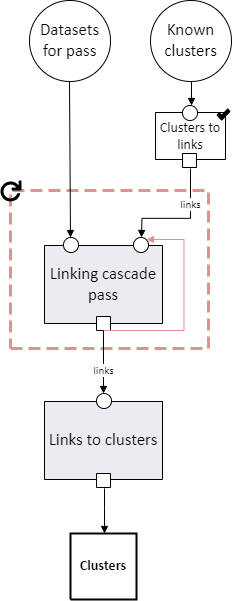

The diagram above was exported from draw.io. Its source (the exported page's mxGraphModel, read from the mxfile embedded in the PNG):
<mxGraphModel dx="313" dy="497" grid="1" gridSize="10" guides="1" tooltips="1" connect="1" arrows="1" fold="1" page="1" pageScale="1" pageWidth="850" pageHeight="1100" math="0" shadow="0">
  <root>
    <mxCell id="0" />
    <mxCell id="1" parent="0" />
    <UserObject label="" tags="Background" id="2">
      <mxCell style="vsdxID=1177;fillColor=none;gradientColor=none;shape=stencil(nZBLDoAgDERP0z3SIyjew0SURgSD+Lu9kMZoXLhwN9O+tukAlrNpJg1SzDH4QW/URgNYgZTkjA4UkwJUgGXng+6DX1zLfmoymdXo17xh5zmRJ6Q42BWCfc2oJfdAr+Yv+AP9Cb7OJ3H/2JG1HNGz/84klThPVCc=);dashed=1;dashPattern=4.00 2.00;strokeColor=#d9958f;strokeWidth=3;points=[[0.5,1,0],[1,0.5,0],[0.5,0,0],[0,0.5,0],[0.5,0.5,0]];labelBackgroundColor=none;rounded=0;html=1;whiteSpace=wrap;" vertex="1" parent="1">
        <mxGeometry x="70" y="220" width="198" height="158" as="geometry" />
      </mxCell>
    </UserObject>
    <UserObject label="" tags="Background" id="3">
      <mxCell style="vsdxID=2;fillColor=#ffffff;gradientColor=none;shape=stencil(rVFBDsIwDHtNj5VCK14wxj8ilm0VZZ3SAuX3tAoIBhwQ4mbHjhMlyjZxxJmUgZg47OnsujQqu1HGuGkkdqkgZVtlmz4wDRyOUyd8xuqs6BBONSFLH9QOAxdha6FbcSLvisR5oQEvvfegFXyMgqwxu6g5JEwuTIupHnkgXcbo3uNwyxEpnonmt/Ivi/1nLfhirQIeZ+6d9/KlZ/31LaUkL7XtFQ==);strokeColor=#000000;points=[[0.5,0,0],[0.5,0.5,0],[0,0.5,0],[0.5,1,0],[1,0.5,0],[0.15,0.85,0],[0.85,0.85,0],[0.85,0.15,0],[0.15,0.15,0]];labelBackgroundColor=none;rounded=0;html=1;whiteSpace=wrap;" vertex="1" parent="1">
        <mxGeometry x="89" y="30" width="81" height="81" as="geometry" />
      </mxCell>
    </UserObject>
    <mxCell id="4" value="&lt;div style=&quot;font-size: 1px&quot;&gt;&lt;font style=&quot;font-size:16.93px;font-family:Calibri;color:#000000;direction:ltr;letter-spacing:0px;line-height:120%;opacity:1&quot;&gt;Datasets for pass&lt;br/&gt;&lt;/font&gt;&lt;/div&gt;" style="text;vsdxID=2;fillColor=none;gradientColor=none;strokeColor=none;points=[[0.5,0,0],[0.5,0.5,0],[0,0.5,0],[0.5,1,0],[1,0.5,0],[0.15,0.85,0],[0.85,0.85,0],[0.85,0.15,0],[0.15,0.15,0]];labelBackgroundColor=none;rounded=0;html=1;whiteSpace=wrap;verticalAlign=middle;align=center;overflow=width;;html=1;" vertex="1" parent="3">
      <mxGeometry x="5.08" y="9.84" width="71.16" height="60.99" as="geometry" />
    </mxCell>
    <UserObject label="&lt;div style=&quot;font-size: 1px&quot;&gt;&lt;font style=&quot;font-size:16.93px;font-family:Calibri;color:#000000;direction:ltr;letter-spacing:0px;line-height:120%;opacity:1&quot;&gt;Linking cascade pass&lt;br/&gt;&lt;/font&gt;&lt;/div&gt;" tags="Background" id="5">
      <mxCell style="verticalAlign=middle;align=center;overflow=width;vsdxID=1137;fillColor=#eeeaf2;gradientColor=none;shape=stencil(nZBLDoAgDERP0z3SIyjew0SURgSD+Lu9kMZoXLhwN9O+tukAlrNpJg1SzDH4QW/URgNYgZTkjA4UkwJUgGXng+6DX1zLfmoymdXo17xh5zmRJ6Q42BWCfc2oJfdAr+Yv+AP9Cb7OJ3H/2JG1HNGz/84klThPVCc=);strokeColor=#000000;points=[[0.5,1,0],[1,0.5,0],[0.5,0,0],[0,0.5,0],[0.5,0.5,0]];labelBackgroundColor=none;rounded=0;html=1;whiteSpace=wrap;" vertex="1" parent="1">
        <mxGeometry x="104" y="275" width="118" height="78" as="geometry" />
      </mxCell>
    </UserObject>
    <UserObject label="" tags="Background" id="6">
      <mxCell style="vsdxID=1149;fillColor=#ffffff;gradientColor=none;shape=stencil(rVFBDsIwDHtNj5VCK14wxj8ilm0VZZ3SAuX3tAoIBhwQ4mbHjhMlyjZxxJmUgZg47OnsujQqu1HGuGkkdqkgZVtlmz4wDRyOUyd8xuqs6BBONSFLH9QOAxdha6FbcSLvisR5oQEvvfegFXyMgqwxu6g5JEwuTIupHnkgXcbo3uNwyxEpnonmt/Ivi/1nLfhirQIeZ+6d9/KlZ/31LaUkL7XtFQ==);strokeColor=#000000;points=[[0.5,0,0],[0.5,0.5,0],[0,0.5,0],[0.5,1,0],[1,0.5,0],[0.15,0.85,0],[0.85,0.85,0],[0.85,0.15,0],[0.15,0.15,0]];labelBackgroundColor=none;rounded=0;html=1;whiteSpace=wrap;" vertex="1" parent="1">
        <mxGeometry x="210" y="30" width="81" height="81" as="geometry" />
      </mxCell>
    </UserObject>
    <mxCell id="7" value="&lt;div style=&quot;font-size: 1px&quot;&gt;&lt;font style=&quot;font-size:16.93px;font-family:Calibri;color:#000000;direction:ltr;letter-spacing:0px;line-height:120%;opacity:1&quot;&gt;Known clusters&lt;br/&gt;&lt;/font&gt;&lt;/div&gt;" style="text;vsdxID=1149;fillColor=none;gradientColor=none;strokeColor=none;points=[[0.5,0,0],[0.5,0.5,0],[0,0.5,0],[0.5,1,0],[1,0.5,0],[0.15,0.85,0],[0.85,0.85,0],[0.85,0.15,0],[0.15,0.15,0]];labelBackgroundColor=none;rounded=0;html=1;whiteSpace=wrap;verticalAlign=middle;align=center;overflow=width;;html=1;" vertex="1" parent="6">
      <mxGeometry x="5.08" y="9.84" width="71.16" height="60.99" as="geometry" />
    </mxCell>
    <UserObject label="&lt;div style=&quot;font-size: 1px&quot;&gt;&lt;font style=&quot;font-size:16.93px;font-family:Calibri;color:#000000;direction:ltr;letter-spacing:0px;line-height:120%;opacity:1&quot;&gt;Links to clusters&lt;br/&gt;&lt;/font&gt;&lt;/div&gt;" tags="Background" id="8">
      <mxCell style="verticalAlign=middle;align=center;overflow=width;vsdxID=1158;fillColor=#eeeaf2;gradientColor=none;shape=stencil(nZBLDoAgDERP0z3SIyjew0SURgSD+Lu9kMZoXLhwN9O+tukAlrNpJg1SzDH4QW/URgNYgZTkjA4UkwJUgGXng+6DX1zLfmoymdXo17xh5zmRJ6Q42BWCfc2oJfdAr+Yv+AP9Cb7OJ3H/2JG1HNGz/84klThPVCc=);strokeColor=#000000;points=[[0.5,1,0],[1,0.5,0],[0.5,0,0],[0,0.5,0],[0.5,0.5,0]];labelBackgroundColor=none;rounded=0;html=1;whiteSpace=wrap;" vertex="1" parent="1">
        <mxGeometry x="104" y="431" width="118" height="78" as="geometry" />
      </mxCell>
    </UserObject>
    <UserObject label="" tags="Background" id="14">
      <mxCell style="vsdxID=1168;fillColor=#ffffff;gradientColor=none;shape=stencil(nZBLDoAgDERP0z3SIyjew0SURgSD+Lu9kMZoXLhwN9O+tukAlrNpJg1SzDH4QW/URgNYgZTkjA4UkwJUgGXng+6DX1zLfmoymdXo17xh5zmRJ6Q42BWCfc2oJfdAr+Yv+AP9Cb7OJ3H/2JG1HNGz/84klThPVCc=);strokeColor=#000000;points=[[0,0.5,0],[1,0.5,0],[0.5,1,0],[0.5,0,0]];labelBackgroundColor=none;rounded=0;html=1;whiteSpace=wrap;" vertex="1" parent="1">
        <mxGeometry x="156" y="346" width="14" height="14" as="geometry" />
      </mxCell>
    </UserObject>
    <UserObject label="" tags="Background" id="15">
      <mxCell style="vsdxID=1169;fillColor=#ffffff;gradientColor=none;shape=stencil(vVFBDgIhDHwNRxKE+IJ1/Ufjll0iLpuCLv5eSDWKevLgbaYznTatMF2cYEGhVUwUjri6IU3C7ITWbp6QXCpImF6YzgbCkcJ5HpgvUJ0VncKlJmTuU7VDqyuzLdM9O4EORaLcaIpa7yNoo75GqSwhuygpJEguzM1UDzSiLGOk9TDec1iKK+LyUf5lsf+tVcDzzNZ5z1961d/fUkr8UtPfAA==);strokeColor=#000000;points=[[0.5,0,0],[0.5,0.5,0],[0,0.5,0],[0.5,1,0],[1,0.5,0],[0.15,0.85,0],[0.85,0.85,0],[0.85,0.15,0],[0.15,0.15,0]];labelBackgroundColor=none;rounded=0;html=1;whiteSpace=wrap;" vertex="1" parent="1">
        <mxGeometry x="123" y="267" width="15" height="15" as="geometry" />
      </mxCell>
    </UserObject>
    <UserObject label="" tags="Background" id="16">
      <mxCell style="vsdxID=1170;fillColor=#ffffff;gradientColor=none;shape=stencil(vVFBDgIhDHwNRxKE+IJ1/Ufjll0iLpuCLv5eSDWKevLgbaYznTatMF2cYEGhVUwUjri6IU3C7ITWbp6QXCpImF6YzgbCkcJ5HpgvUJ0VncKlJmTuU7VDqyuzLdM9O4EORaLcaIpa7yNoo75GqSwhuygpJEguzM1UDzSiLGOk9TDec1iKK+LyUf5lsf+tVcDzzNZ5z1961d/fUkr8UtPfAA==);strokeColor=#000000;points=[[0.5,0,0],[0.5,0.5,0],[0,0.5,0],[0.5,1,0],[1,0.5,0],[0.15,0.85,0],[0.85,0.85,0],[0.85,0.15,0],[0.15,0.15,0],[0.55,0,0]];labelBackgroundColor=none;rounded=0;html=1;whiteSpace=wrap;" vertex="1" parent="1">
        <mxGeometry x="193" y="267" width="15" height="15" as="geometry" />
      </mxCell>
    </UserObject>
    <UserObject label="" tags="Background" id="17">
      <mxCell style="vsdxID=1175;fillColor=none;gradientColor=none;strokeColor=none;strokeWidth=2;points=[];labelBackgroundColor=none;rounded=0;html=1;whiteSpace=wrap;" vertex="1" parent="1">
        <mxGeometry x="215" y="135" width="75" height="63" as="geometry" />
      </mxCell>
    </UserObject>
    <mxCell id="18" value="&lt;div style=&quot;font-size: 1px&quot;&gt;&lt;font style=&quot;font-size:14.11px;font-family:Calibri;color:#000000;direction:ltr;letter-spacing:0px;line-height:120%;opacity:1&quot;&gt;Clusters to links&lt;br/&gt;&lt;/font&gt;&lt;/div&gt;" style="verticalAlign=middle;align=center;overflow=width;vsdxID=1150;fillColor=#ffffff;gradientColor=none;shape=stencil(nZBLDoAgDERP0z3SIyjew0SURgSD+Lu9kMZoXLhwN9O+tukAlrNpJg1SzDH4QW/URgNYgZTkjA4UkwJUgGXng+6DX1zLfmoymdXo17xh5zmRJ6Q42BWCfc2oJfdAr+Yv+AP9Cb7OJ3H/2JG1HNGz/84klThPVCc=);strokeColor=#000000;points=[[0.5,1,0],[1,0.5,0],[0.5,0,0],[0,0.5,0],[0.5,0.5,0]];labelBackgroundColor=none;rounded=0;html=1;whiteSpace=wrap;" vertex="1" parent="17">
      <mxGeometry y="7" width="70" height="47" as="geometry" />
    </mxCell>
    <mxCell id="19" style="vsdxID=1171;fillColor=#ffffff;gradientColor=none;shape=stencil(vVFBDgIhDHwNRxKE+IJ1/Ufjll0iLpuCLv5eSDWKevLgbaYznTatMF2cYEGhVUwUjri6IU3C7ITWbp6QXCpImF6YzgbCkcJ5HpgvUJ0VncKlJmTuU7VDqyuzLdM9O4EORaLcaIpa7yNoo75GqSwhuygpJEguzM1UDzSiLGOk9TDec1iKK+LyUf5lsf+tVcDzzNZ5z1961d/fUkr8UtPfAA==);strokeColor=#000000;points=[[0.5,0,0],[0.5,0.5,0],[0,0.5,0],[0.5,1,0],[1,0.5,0],[0.15,0.85,0],[0.85,0.85,0],[0.85,0.15,0],[0.15,0.15,0],[0.55,0,0]];labelBackgroundColor=none;rounded=0;html=1;whiteSpace=wrap;" vertex="1" parent="17">
      <mxGeometry x="27" width="15" height="15" as="geometry" />
    </mxCell>
    <mxCell id="20" style="vsdxID=1172;fillColor=#ffffff;gradientColor=none;shape=stencil(nZBLDoAgDERP0z3SIyjew0SURgSD+Lu9kMZoXLhwN9O+tukAlrNpJg1SzDH4QW/URgNYgZTkjA4UkwJUgGXng+6DX1zLfmoymdXo17xh5zmRJ6Q42BWCfc2oJfdAr+Yv+AP9Cb7OJ3H/2JG1HNGz/84klThPVCc=);strokeColor=#000000;points=[[0,0.5,0],[1,0.5,0],[0.5,1,0],[0.5,0,0]];labelBackgroundColor=none;rounded=0;html=1;whiteSpace=wrap;" vertex="1" parent="17">
      <mxGeometry x="27" y="48" width="14" height="14" as="geometry" />
    </mxCell>
    <mxCell id="21" style="vsdxID=1173;fillColor=none;gradientColor=none;strokeColor=none;spacingTop=-3;spacingBottom=-3;spacingLeft=-3;spacingRight=-3;points=[];labelBackgroundColor=none;rounded=0;html=1;whiteSpace=wrap;" vertex="1" parent="17">
      <mxGeometry x="61" y="3" width="14" height="12" as="geometry" />
    </mxCell>
    <mxCell id="22" style="vsdxID=1174;fillColor=#000000;gradientColor=none;shape=stencil(lZTRdoIwDIafhtucJmlpc+3ce3gmTs4ceBA39/YrK6jpBsfdlTR/8/0lTcGr035zrAoyp75r36rPetvvC34qiOpmX3V1H1cFrwte7dqueu3ac7NN38fNkDms3tuP4YRL0qEDVw4qMl8pwgxsfyLPSfBy7pICR4kHkVEyhtiAxRS6UAoRQpiy6HcWj1kWmMYsnql/qJs7YPZgNbAVoHJe4B14VgKCEJYM+gCI2qDR5gKCBG3OgHHaW7BgtTWaVH+CigfnFCgGEFwiFQEpNelw71bTojGalcprpQk2Fi85oxWwNI9rEbz+EfEM5CVcFuCgca9sEyw7sFnfDC4z3NgkJmjcWN0s4NJkZqJ1AsEv0RpN6kqQ7GKza3UEKFl/36ryQ936wHv8tyAubs9/Vx8OaXrc7+fjIobSqOH1Nw==);strokeColor=none;strokeWidth=8;spacingTop=-3;spacingBottom=-3;spacingLeft=-3;spacingRight=-3;points=[];labelBackgroundColor=none;rounded=0;html=1;whiteSpace=wrap;" vertex="1" parent="21">
      <mxGeometry width="14" height="12" as="geometry" />
    </mxCell>
    <UserObject label="" tags="Background" id="23">
      <mxCell style="vsdxID=1178;fillColor=#ffffff;gradientColor=none;shape=stencil(vVFBDgIhDHwNRxKE+IJ1/Ufjll0iLpuCLv5eSDWKevLgbaYznTatMF2cYEGhVUwUjri6IU3C7ITWbp6QXCpImF6YzgbCkcJ5HpgvUJ0VncKlJmTuU7VDqyuzLdM9O4EORaLcaIpa7yNoo75GqSwhuygpJEguzM1UDzSiLGOk9TDec1iKK+LyUf5lsf+tVcDzzNZ5z1961d/fUkr8UtPfAA==);strokeColor=#000000;points=[[0.5,0,0],[0.5,0.5,0],[0,0.5,0],[0.5,1,0],[1,0.5,0],[0.15,0.85,0],[0.85,0.85,0],[0.85,0.15,0],[0.15,0.15,0]];labelBackgroundColor=none;rounded=0;html=1;whiteSpace=wrap;" vertex="1" parent="1">
        <mxGeometry x="156" y="423" width="15" height="15" as="geometry" />
      </mxCell>
    </UserObject>
    <UserObject label="" tags="Background" id="24">
      <mxCell style="vsdxID=1179;fillColor=#ffffff;gradientColor=none;shape=stencil(nZBLDoAgDERP0z3SIyjew0SURgSD+Lu9kMZoXLhwN9O+tukAlrNpJg1SzDH4QW/URgNYgZTkjA4UkwJUgGXng+6DX1zLfmoymdXo17xh5zmRJ6Q42BWCfc2oJfdAr+Yv+AP9Cb7OJ3H/2JG1HNGz/84klThPVCc=);strokeColor=#000000;points=[[0,0.5,0],[1,0.5,0],[0.5,1,0],[0.5,0,0]];labelBackgroundColor=none;rounded=0;html=1;whiteSpace=wrap;" vertex="1" parent="1">
        <mxGeometry x="156" y="503" width="14" height="14" as="geometry" />
      </mxCell>
    </UserObject>
    <UserObject label="" tags="Background" id="25">
      <mxCell style="vsdxID=1180;fillColor=none;gradientColor=none;strokeColor=none;spacingTop=-3;spacingBottom=-3;spacingLeft=-3;spacingRight=-3;points=[];labelBackgroundColor=none;rounded=0;html=1;whiteSpace=wrap;" vertex="1" parent="1">
        <mxGeometry x="60" y="210" width="21" height="21" as="geometry" />
      </mxCell>
    </UserObject>
    <mxCell id="26" style="vsdxID=1181;fillColor=#000000;gradientColor=none;shape=stencil(pZfbUhsxDEC/Jq8ay/JFfqb0P5gSSqaUMCG08PdVuuubnN2l07fFSDm6WZJ3dPP6ePey31nzej4df+x/H+7Pjzv6srP28Py4Px3O8rWj2x3dPBxP+++n49vz/fT3y91F8vL18/jr8gvvk15yQOGiZc3HdBIIov978nVS+PZ2mjRwVMGik+ajdztK2VGKihT6WWo+CnIUV/kEnhQ/gHGKT4Co+BGSVXwLlhU/gedVPoJzPT/KkfbfQFD8KIa7ns8CCz0/erC4xucILio+D/FnByn2fBZnk+JbMCr+vMWPCdD2fGZA6vniRuSeLyFh6vlRTKKeLymZs7TADwyBe37yPVxqKFoFD8Dcw4Mp+SjwuAH3AUgFP6VcsIXvEZJ2vpRV4bsIKvdpq/Ysgu/paEzPNqroeCg600N9KYsFqOmJdrxsjVnzibvmLWNPdhveSrCjynTzuznXHtApn8Eo+JU6QwS72udaHdQ6tc4bKTtK/Q/fD94jAel7Jldf9Rn0wz1jhKD5pTCW+owtTa3wx1JnApMUP0HUfYbqhZyPrMkmLfE9UOr5Umes0s8BnIq/SBndZxup6v/cM2f+0+G5GYytxnRSYr9kb6OR4wVBh0s6ZW+tUZZK8GJvqVm2Urqa852VZs3ExKV+PvrL/V7bVNTprE7k0BnVQnRoeiOr+HyHtyZ8Vci3vqloW1yJuueM9z7Vow/SUleNlZ6D/UI0KAxtytUlAkdT8kyQi6IK1Y0XtZXKBtNqobYaczY2DW5U5iMqU78aLEO0t5fKaljtbeYhaamr9kor1PZubZyyOOkAt6bkTujqXlgNJr1xyF6kNh6yEFc3Htk4WHciWW91glOttXx1eNh4r4zBoRMNUz+Nk2jc+NCBw8F/zW+lPrsAtDo5JaV71yUg1b04dztfpZb9r1JL8ZdJZHt++8s1/1EvAqHu5Tn/qbbAvAfSxiRsdVDrVH4qwS4vDjP4f1nC9YtncxJKZau1L4zxl/Ua0yZfXi8c/pEvbymy23yxUjWMMM6OVqrGH9f5V1+cehO6/uLUy28rVflrDesTT2T5qA/sh8PT0/Q+b/+vH+RyND3m6fYP);strokeColor=none;strokeWidth=3;spacingTop=-3;spacingBottom=-3;spacingLeft=-3;spacingRight=-3;points=[];labelBackgroundColor=none;rounded=0;html=1;whiteSpace=wrap;" vertex="1" parent="25">
      <mxGeometry width="21" height="21" as="geometry" />
    </mxCell>
    <UserObject label="&lt;div style=&quot;font-size: 1px&quot;&gt;&lt;font style=&quot;font-size:14.11px;font-family:Calibri;color:#000000;direction:ltr;letter-spacing:0px;line-height:120%;opacity:1&quot;&gt;&lt;b&gt;Clusters&lt;br/&gt;&lt;/b&gt;&lt;/font&gt;&lt;/div&gt;" tags="Background" id="27">
      <mxCell style="verticalAlign=middle;align=center;overflow=width;vsdxID=1182;fillColor=#ffffff;gradientColor=none;shape=stencil(nZBLDoAgDERP0z3SIyjew0SURgSD+Lu9kMZoXLhwN9O+tukAlrNpJg1SzDH4QW/URgNYgZTkjA4UkwJUgGXng+6DX1zLfmoymdXo17xh5zmRJ6Q42BWCfc2oJfdAr+Yv+AP9Cb7OJ3H/2JG1HNGz/84klThPVCc=);strokeColor=#000000;strokeWidth=2;points=[[0,0.5,0],[1,0.5,0],[0.5,1,0],[0.5,0,0]];labelBackgroundColor=none;rounded=0;html=1;whiteSpace=wrap;" vertex="1" parent="1">
        <mxGeometry x="130" y="563" width="66" height="66" as="geometry" />
      </mxCell>
    </UserObject>
    <UserObject label="" tags="Connector" id="28">
      <mxCell style="vsdxID=1183;edgeStyle=none;startArrow=none;endArrow=block;startSize=5;endSize=5;strokeColor=#000000;spacingTop=0;spacingBottom=0;spacingLeft=0;spacingRight=0;verticalAlign=middle;html=1;labelBackgroundColor=#ffffff;rounded=0;exitX=0.5714285714285714;exitY=1.0714285714285714;exitDx=0;exitDy=0;exitPerimeter=0;entryX=0.5151515151515151;entryY=0;entryDx=0;entryDy=0;entryPerimeter=0;" edge="1" parent="1" source="24" target="27">
        <mxGeometry relative="1" as="geometry">
          <mxPoint x="-13" as="offset" />
          <Array as="points">
            <mxPoint x="164" y="537.05" />
            <mxPoint x="163.99" y="537.05" />
          </Array>
        </mxGeometry>
      </mxCell>
    </UserObject>
    <UserObject label="" tags="Connector" id="30">
      <mxCell style="vsdxID=1148;edgeStyle=none;startArrow=none;endArrow=block;startSize=5;endSize=5;strokeColor=#000000;spacingTop=0;spacingBottom=0;spacingLeft=0;spacingRight=0;verticalAlign=middle;html=1;labelBackgroundColor=#ffffff;rounded=0;exitX=0.49382716049382713;exitY=1;exitDx=0;exitDy=0;exitPerimeter=0;entryX=0.4666666666666667;entryY=0;entryDx=0;entryDy=0;entryPerimeter=0;" edge="1" parent="1" source="3" target="15">
        <mxGeometry relative="1" as="geometry" />
      </mxCell>
    </UserObject>
    <UserObject label="" tags="Connector" id="31">
      <mxCell style="vsdxID=1151;edgeStyle=none;startArrow=none;endArrow=block;startSize=5;endSize=5;strokeColor=#000000;spacingTop=0;spacingBottom=0;spacingLeft=0;spacingRight=0;verticalAlign=middle;html=1;labelBackgroundColor=#ffffff;rounded=0;exitX=0.5061728395061729;exitY=1;exitDx=0;exitDy=0;exitPerimeter=0;entryX=0.6;entryY=0;entryDx=0;entryDy=0;entryPerimeter=0;" edge="1" parent="1" source="6" target="19">
        <mxGeometry relative="1" as="geometry">
          <mxPoint x="-13" y="-1" as="offset" />
          <Array as="points">
            <mxPoint x="251" y="120.53" />
            <mxPoint x="250.69" y="120.53" />
          </Array>
        </mxGeometry>
      </mxCell>
    </UserObject>
    <UserObject label="" tags="Connector" id="33">
      <mxCell style="vsdxID=1156;edgeStyle=none;startArrow=none;endArrow=block;startSize=5;endSize=5;strokeColor=#d9958f;spacingTop=0;spacingBottom=0;spacingLeft=0;spacingRight=0;verticalAlign=middle;html=1;labelBackgroundColor=#ffffff;rounded=0;exitX=0.5;exitY=1;exitDx=0;exitDy=0;exitPerimeter=0;entryX=0.8666666666666667;entryY=0.13333333333333333;entryDx=0;entryDy=0;entryPerimeter=0;" edge="1" parent="1" source="14" target="16">
        <mxGeometry relative="1" as="geometry">
          <mxPoint as="offset" />
          <Array as="points">
            <mxPoint x="243.47" y="360" />
            <mxPoint x="243.47" y="268.98" />
          </Array>
        </mxGeometry>
      </mxCell>
    </UserObject>
    <UserObject label="&lt;div style=&quot;font-size: 1px&quot;&gt;&lt;font style=&quot;font-size:11.29px;font-family:Calibri;color:#000000;direction:ltr;letter-spacing:0px;line-height:120%;opacity:1&quot;&gt;links&lt;br/&gt;&lt;/font&gt;&lt;/div&gt;" tags="Connector" id="34">
      <mxCell style="vsdxID=1153;edgeStyle=none;startArrow=none;endArrow=block;startSize=5;endSize=5;strokeColor=#000000;spacingTop=0;spacingBottom=0;spacingLeft=0;spacingRight=0;verticalAlign=middle;html=1;labelBackgroundColor=#ffffff;rounded=0;align=center;exitX=0.5714285714285714;exitY=1.0714285714285714;exitDx=0;exitDy=0;exitPerimeter=0;entryX=0.5333333333333333;entryY=0;entryDx=0;entryDy=0;entryPerimeter=0;" edge="1" parent="1" source="20" target="16">
        <mxGeometry relative="1" as="geometry">
          <mxPoint x="9" y="-14" as="offset" />
          <Array as="points">
            <mxPoint x="250" y="247.83" />
            <mxPoint x="201.46" y="247.83" />
          </Array>
        </mxGeometry>
      </mxCell>
    </UserObject>
    <UserObject label="&lt;div style=&quot;font-size: 1px&quot;&gt;&lt;font style=&quot;font-size:11.29px;font-family:Calibri;color:#000000;direction:ltr;letter-spacing:0px;line-height:120%;opacity:1&quot;&gt;links&lt;br/&gt;&lt;/font&gt;&lt;/div&gt;" tags="Connector" id="35">
      <mxCell style="vsdxID=1155;edgeStyle=none;startArrow=none;endArrow=block;startSize=5;endSize=5;strokeColor=#000000;spacingTop=0;spacingBottom=0;spacingLeft=0;spacingRight=0;verticalAlign=middle;html=1;labelBackgroundColor=#ffffff;rounded=0;align=center;exitX=0.5;exitY=1;exitDx=0;exitDy=0;exitPerimeter=0;entryX=0.4666666666666667;entryY=0;entryDx=0;entryDy=0;entryPerimeter=0;" edge="1" parent="1" source="14" target="23">
        <mxGeometry x="0.2698" relative="1" as="geometry">
          <mxPoint as="offset" />
          <Array as="points" />
        </mxGeometry>
      </mxCell>
    </UserObject>
  </root>
</mxGraphModel>